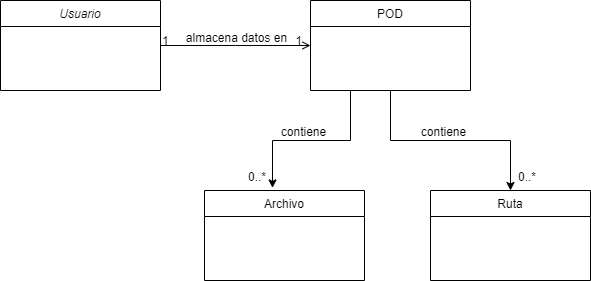

The diagram above was exported from draw.io. Its source (the exported page's mxGraphModel, read from the mxfile embedded in the PNG):
<mxGraphModel dx="942" dy="565" grid="1" gridSize="10" guides="1" tooltips="1" connect="1" arrows="1" fold="1" page="1" pageScale="1" pageWidth="827" pageHeight="1169" math="0" shadow="0">
  <root>
    <mxCell id="WIyWlLk6GJQsqaUBKTNV-0" />
    <mxCell id="WIyWlLk6GJQsqaUBKTNV-1" parent="WIyWlLk6GJQsqaUBKTNV-0" />
    <mxCell id="zkfFHV4jXpPFQw0GAbJ--0" value="Usuario&#10;" style="swimlane;fontStyle=2;align=center;verticalAlign=top;childLayout=stackLayout;horizontal=1;startSize=26;horizontalStack=0;resizeParent=1;resizeLast=0;collapsible=1;marginBottom=0;rounded=0;shadow=0;strokeWidth=1;" parent="WIyWlLk6GJQsqaUBKTNV-1" vertex="1">
      <mxGeometry x="70" y="60" width="160" height="90" as="geometry">
        <mxRectangle x="230" y="140" width="160" height="26" as="alternateBounds" />
      </mxGeometry>
    </mxCell>
    <mxCell id="zkfFHV4jXpPFQw0GAbJ--6" value="Archivo" style="swimlane;fontStyle=0;align=center;verticalAlign=top;childLayout=stackLayout;horizontal=1;startSize=26;horizontalStack=0;resizeParent=1;resizeLast=0;collapsible=1;marginBottom=0;rounded=0;shadow=0;strokeWidth=1;" parent="WIyWlLk6GJQsqaUBKTNV-1" vertex="1">
      <mxGeometry x="274" y="250" width="160" height="90" as="geometry">
        <mxRectangle x="130" y="380" width="160" height="26" as="alternateBounds" />
      </mxGeometry>
    </mxCell>
    <mxCell id="zkfFHV4jXpPFQw0GAbJ--13" value="Ruta&#10;" style="swimlane;fontStyle=0;align=center;verticalAlign=top;childLayout=stackLayout;horizontal=1;startSize=26;horizontalStack=0;resizeParent=1;resizeLast=0;collapsible=1;marginBottom=0;rounded=0;shadow=0;strokeWidth=1;" parent="WIyWlLk6GJQsqaUBKTNV-1" vertex="1">
      <mxGeometry x="500" y="250" width="160" height="90" as="geometry">
        <mxRectangle x="340" y="380" width="170" height="26" as="alternateBounds" />
      </mxGeometry>
    </mxCell>
    <mxCell id="tLZer_MFUlTh_KFdPKnW-0" style="edgeStyle=orthogonalEdgeStyle;rounded=0;orthogonalLoop=1;jettySize=auto;html=1;exitX=0.5;exitY=1;exitDx=0;exitDy=0;entryX=0.5;entryY=0;entryDx=0;entryDy=0;" parent="WIyWlLk6GJQsqaUBKTNV-1" source="zkfFHV4jXpPFQw0GAbJ--17" target="zkfFHV4jXpPFQw0GAbJ--13" edge="1">
      <mxGeometry relative="1" as="geometry">
        <Array as="points">
          <mxPoint x="460" y="200" />
          <mxPoint x="580" y="200" />
        </Array>
      </mxGeometry>
    </mxCell>
    <mxCell id="tLZer_MFUlTh_KFdPKnW-3" style="edgeStyle=orthogonalEdgeStyle;rounded=0;orthogonalLoop=1;jettySize=auto;html=1;exitX=0.25;exitY=1;exitDx=0;exitDy=0;entryX=0.425;entryY=-0.029;entryDx=0;entryDy=0;entryPerimeter=0;" parent="WIyWlLk6GJQsqaUBKTNV-1" source="zkfFHV4jXpPFQw0GAbJ--17" target="zkfFHV4jXpPFQw0GAbJ--6" edge="1">
      <mxGeometry relative="1" as="geometry">
        <mxPoint x="340" y="240" as="targetPoint" />
      </mxGeometry>
    </mxCell>
    <mxCell id="zkfFHV4jXpPFQw0GAbJ--17" value="POD" style="swimlane;fontStyle=0;align=center;verticalAlign=top;childLayout=stackLayout;horizontal=1;startSize=26;horizontalStack=0;resizeParent=1;resizeLast=0;collapsible=1;marginBottom=0;rounded=0;shadow=0;strokeWidth=1;" parent="WIyWlLk6GJQsqaUBKTNV-1" vertex="1">
      <mxGeometry x="380" y="60" width="160" height="90" as="geometry">
        <mxRectangle x="550" y="140" width="160" height="26" as="alternateBounds" />
      </mxGeometry>
    </mxCell>
    <mxCell id="zkfFHV4jXpPFQw0GAbJ--26" value="" style="endArrow=open;shadow=0;strokeWidth=1;strokeColor=#000000;rounded=0;endFill=1;edgeStyle=elbowEdgeStyle;elbow=vertical;" parent="WIyWlLk6GJQsqaUBKTNV-1" source="zkfFHV4jXpPFQw0GAbJ--0" target="zkfFHV4jXpPFQw0GAbJ--17" edge="1">
      <mxGeometry x="0.5" y="41" relative="1" as="geometry">
        <mxPoint x="320" y="142" as="sourcePoint" />
        <mxPoint x="480" y="142" as="targetPoint" />
        <mxPoint x="-40" y="32" as="offset" />
      </mxGeometry>
    </mxCell>
    <mxCell id="zkfFHV4jXpPFQw0GAbJ--27" value="1" style="resizable=0;align=left;verticalAlign=bottom;labelBackgroundColor=none;fontSize=12;" parent="zkfFHV4jXpPFQw0GAbJ--26" connectable="0" vertex="1">
      <mxGeometry x="-1" relative="1" as="geometry">
        <mxPoint y="4" as="offset" />
      </mxGeometry>
    </mxCell>
    <mxCell id="zkfFHV4jXpPFQw0GAbJ--28" value="1" style="resizable=0;align=right;verticalAlign=bottom;labelBackgroundColor=none;fontSize=12;" parent="zkfFHV4jXpPFQw0GAbJ--26" connectable="0" vertex="1">
      <mxGeometry x="1" relative="1" as="geometry">
        <mxPoint x="-7" y="4" as="offset" />
      </mxGeometry>
    </mxCell>
    <mxCell id="zkfFHV4jXpPFQw0GAbJ--29" value="almacena datos en" style="text;html=1;resizable=0;points=[];;align=center;verticalAlign=middle;labelBackgroundColor=none;rounded=0;shadow=0;strokeWidth=1;fontSize=12;" parent="zkfFHV4jXpPFQw0GAbJ--26" vertex="1" connectable="0">
      <mxGeometry x="0.5" y="49" relative="1" as="geometry">
        <mxPoint x="-38" y="40" as="offset" />
      </mxGeometry>
    </mxCell>
    <mxCell id="tLZer_MFUlTh_KFdPKnW-1" value="contiene" style="text;html=1;resizable=0;points=[];;align=center;verticalAlign=middle;labelBackgroundColor=none;rounded=0;shadow=0;strokeWidth=1;fontSize=12;" parent="WIyWlLk6GJQsqaUBKTNV-1" vertex="1" connectable="0">
      <mxGeometry x="550" y="150" as="geometry">
        <mxPoint x="-38" y="40" as="offset" />
      </mxGeometry>
    </mxCell>
    <mxCell id="tLZer_MFUlTh_KFdPKnW-2" value="0..*" style="resizable=0;align=left;verticalAlign=bottom;labelBackgroundColor=none;fontSize=12;" parent="WIyWlLk6GJQsqaUBKTNV-1" connectable="0" vertex="1">
      <mxGeometry x="570" y="210" as="geometry">
        <mxPoint x="16" y="35" as="offset" />
      </mxGeometry>
    </mxCell>
    <mxCell id="tLZer_MFUlTh_KFdPKnW-5" value="0..*" style="resizable=0;align=left;verticalAlign=bottom;labelBackgroundColor=none;fontSize=12;" parent="WIyWlLk6GJQsqaUBKTNV-1" connectable="0" vertex="1">
      <mxGeometry x="300" y="210" as="geometry">
        <mxPoint x="16" y="35" as="offset" />
      </mxGeometry>
    </mxCell>
    <mxCell id="tLZer_MFUlTh_KFdPKnW-7" value="contiene" style="text;html=1;resizable=0;points=[];;align=center;verticalAlign=middle;labelBackgroundColor=none;rounded=0;shadow=0;strokeWidth=1;fontSize=12;" parent="WIyWlLk6GJQsqaUBKTNV-1" vertex="1" connectable="0">
      <mxGeometry x="410" y="150" as="geometry">
        <mxPoint x="-38" y="40" as="offset" />
      </mxGeometry>
    </mxCell>
  </root>
</mxGraphModel>